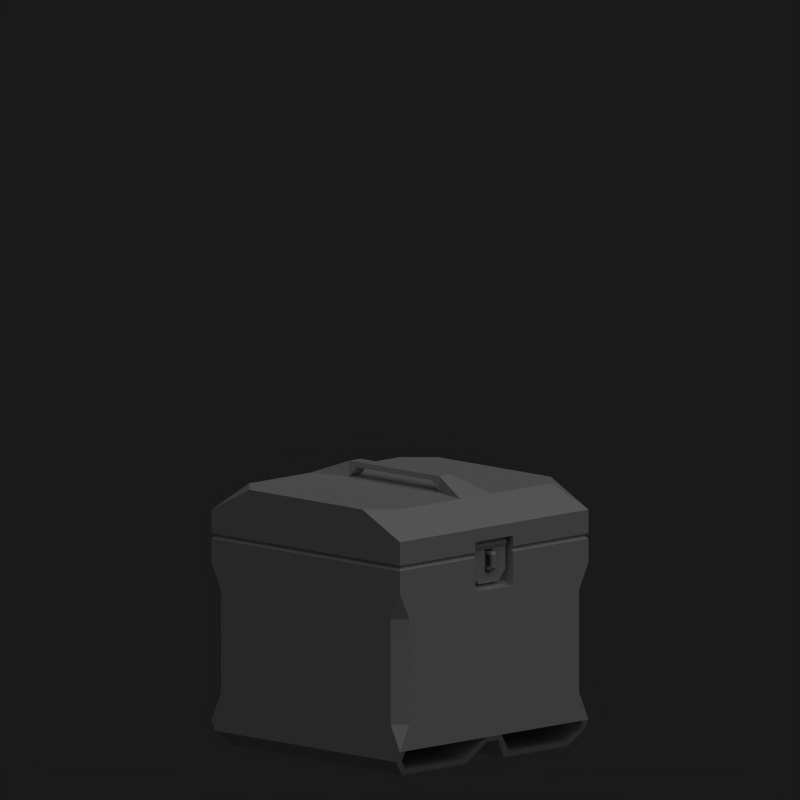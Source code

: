 # Source: AmmoBox.blend  (saved by Blender 2.79.0; exported with 4.5.12 LTS)
import bpy
from mathutils import Matrix  # noqa: F401  (used for matrix-valued properties, if any)

bpy.ops.wm.read_factory_settings(use_empty=True)
scene = bpy.context.scene
scene.name = 'Scene'

# ---- collections
col_collection_1 = bpy.data.collections.new('Collection 1'); scene.collection.children.link(col_collection_1)

# ---- world
world_world = bpy.data.worlds.new('World'); scene.world = world_world
world_world.color = (0.1, 0.1, 0.1)
world_world.use_sun_shadow = False
world_world.sun_shadow_jitter_overblur = 0.0
world_world.cycles.sampling_method = 'NONE'
world_world.cycles.sample_map_resolution = 256

# ---- cameras
cam_camera_001 = bpy.data.cameras.new('Camera.001')
cam_camera_001.type = 'ORTHO'
cam_camera_001.passepartout_alpha = 0.2
cam_camera_001.clip_end = 100.0
cam_camera_001.lens = 35.0
cam_camera_001.sensor_width = 32.0
cam_camera_001.sensor_height = 18.0
cam_camera_001.ortho_scale = 3.0
cam_camera_001.show_passepartout = False
cam_camera_001.show_safe_areas = True
cam_camera_001.dof.focus_distance = 0.0
cam_camera_001.dof.aperture_fstop = 128.0

# ---- lights
light_lamp_001 = bpy.data.lights.new('Lamp.001', 'SUN')
light_lamp_001.transmission_factor = 0.0
light_lamp_001.angle = 1.571
light_lamp_001.energy = 1.0
light_lamp_001.shadow_buffer_clip_start = 0.5
light_lamp_001.shadow_soft_size = 1.0
light_lamp_001.shadow_cascade_max_distance = 1000.0
light_lamp_001.cycles.use_multiple_importance_sampling = False

# ---- meshes
me_cube_016 = bpy.data.meshes.new('Cube.016')
me_cube_016.from_pydata([(-0.5, 0.5, 0.79), (-0.44, 0.45, 0.0), (-0.44, -0.45, 0.0), (-0.1, -0.45, 0.0), (-0.1, 0.45, 0.0), (-0.5, 0.48, 0.06), (-0.5, -0.48, 0.06), (0.1, -0.45, 0.0), (0.1, 0.45, 0.0), (0.44, -0.45, 0.0), (0.44, 0.45, 0.0), (0.5, 0.48, 0.06), (0.5, -0.48, 0.06), (-0.43, -0.46, 0.02), (-0.43, 0.46, 0.02), (-0.12, -0.46, 0.02), (-0.12, 0.46, 0.02), (-0.04, -0.5, 0.1), (-0.04, 0.5, 0.1), (-0.47, -0.48, 0.06), (-0.47, 0.48, 0.06), (0.04, 0.5, 0.1), (0.04, -0.5, 0.1), (0.47, 0.48, 0.06), (0.47, -0.48, 0.06), (0.43, 0.46, 0.02), (0.43, -0.46, 0.02), (0.12, 0.46, 0.02), (0.12, -0.46, 0.02), (-0.49, -0.49, 0.8), (0.49, 0.49, 0.8), (0.49, -0.49, 0.8), (-0.49, 0.49, 0.8), (0.5, -0.45, 0.6), (0.45, 0.5, 0.6), (0.5, 0.45, 0.6), (-0.45, 0.5, 0.6), (-0.5, 0.5, 0.7), (-0.5, -0.5, 0.7), (-0.5, 0.45, 0.6), (-0.5, -0.45, 0.6), (0.45, -0.5, 0.6), (-0.45, -0.5, 0.6), (0.5, -0.5, 0.7), (-0.47, -0.5, 0.1), (-0.47, 0.5, 0.1), (0.47, 0.5, 0.1), (0.47, -0.5, 0.1), (0.5, -0.5, 0.1), (0.5, 0.5, 0.1), (0.5, 0.45, 0.2), (0.45, -0.5, 0.2), (-0.5, -0.5, 0.1), (-0.45, -0.5, 0.2), (0.5, -0.45, 0.2), (0.45, 0.5, 0.2), (-0.5, 0.45, 0.2), (-0.45, 0.5, 0.2), (-0.5, -0.45, 0.2), (-0.5, 0.5, 0.1), (-0.03, -0.49, 0.08), (-0.03, 0.49, 0.08), (0.03, -0.49, 0.08), (0.03, 0.49, 0.08), (-0.4, -0.4, 0.8), (0.4, -0.4, 0.8), (0.4, 0.4, 0.2), (-0.4, 0.4, 0.2), (-0.4, -0.4, 0.2), (0.4, -0.4, 0.2), (-0.4, 0.4, 0.8), (0.4, 0.4, 0.8), (0.1, -0.5, 0.79), (-0.1, -0.5, 0.79), (-0.1, -0.44, 0.8), (0.1, -0.44, 0.8), (-0.5, -0.5, 0.79), (0.5, -0.5, 0.79), (-0.1, -0.5, 0.66), (-0.1, -0.44, 0.68), (0.1, -0.44, 0.68), (-0.1, -0.47, 0.66), (0.1, -0.47, 0.66), (0.1, -0.5, 0.66), (0.1, -0.49, 0.8), (-0.1, -0.49, 0.8), (-0.01, -0.44, 0.8), (-0.01, -0.44, 0.73), (-0.01, -0.5, 0.74), (-0.01, -0.5, 0.79), (0.01, -0.44, 0.8), (0.01, -0.44, 0.73), (0.01, -0.5, 0.74), (0.01, -0.5, 0.79), (-0.01, -0.49, 0.8), (0.01, -0.49, 0.8), (-0.01, -0.49, 0.73), (0.01, -0.49, 0.73), (0.01, -0.48, 0.74), (-0.01, -0.48, 0.74), (0.01, -0.48, 0.79), (-0.01, -0.48, 0.79), (0.01, -0.49, 0.78), (0.01, -0.49, 0.75), (0.01, -0.44, 0.74), (0.01, -0.44, 0.79), (-0.01, -0.49, 0.78), (-0.01, -0.49, 0.75), (-0.01, -0.44, 0.74), (-0.01, -0.44, 0.79), (-0.09, -0.45, 0.8423), (-0.09, -0.44, 0.825), (-0.09, -0.48, 0.825), (-0.09, -0.47, 0.8423), (0.09, -0.45, 0.8423), (0.09, -0.44, 0.825), (0.09, -0.48, 0.825), (0.09, -0.47, 0.8423), (0.09, -0.47, 0.8076), (0.09, -0.45, 0.8076), (-0.09, -0.47, 0.8076), (-0.09, -0.45, 0.8076), (-0.09, -0.45, 0.7198), (-0.09, -0.47, 0.7198), (0.09, -0.45, 0.7198), (0.09, -0.47, 0.7198), (0.05, -0.47, 0.6798), (0.05, -0.45, 0.6798), (-0.05, -0.47, 0.6798), (-0.05, -0.45, 0.6798), (-0.02, -0.45, 0.7198), (0.02, -0.45, 0.7198), (-0.02, -0.47, 0.7198), (0.02, -0.47, 0.7198), (0.02, -0.47, 0.8076), (-0.02, -0.47, 0.8076), (0.02, -0.45, 0.8076), (-0.02, -0.45, 0.8076), (-0.1, -0.5, 0.85), (0.1, -0.5, 0.85), (0.1, -0.44, 0.85), (-0.1, -0.44, 0.85), (-0.1, -0.49, 0.8), (0.1, -0.49, 0.8), (0.1, -0.5, 0.81), (-0.1, -0.5, 0.81), (0.1, -0.44, 0.8), (-0.1, -0.44, 0.8), (-0.4, 0.4, 0.9), (-0.4, -0.4, 0.9), (0.4, -0.4, 0.9), (0.4, 0.4, 0.9), (0.4, 0.4, 0.8), (-0.4, 0.4, 0.8), (0.4, -0.4, 0.8), (-0.4, -0.4, 0.8), (0.03, 0.24, 1.0), (-0.03, 0.24, 1.0), (0.03, -0.24, 1.0), (-0.03, -0.24, 1.0), (-0.03, -0.2, 1.04), (0.03, -0.2, 1.04), (-0.03, 0.2, 1.04), (0.03, 0.2, 1.04), (0.03, 0.24, 1.06), (-0.03, 0.24, 1.06), (0.03, -0.24, 1.06), (-0.03, -0.24, 1.06), (0.08, 0.4, 1.0), (-0.08, 0.4, 1.0), (-0.08, -0.4, 1.0), (0.08, -0.4, 1.0), (0.5, 0.3, 1.0), (0.4, 0.4, 1.0), (-0.5, 0.3, 1.0), (0.5, -0.3, 1.0), (-0.4, -0.4, 1.0), (-0.5, -0.3, 1.0), (0.4, -0.4, 1.0), (-0.4, 0.4, 1.0), (-0.49, 0.49, 0.8), (0.49, -0.49, 0.8), (-0.49, -0.49, 0.8), (-0.5, 0.5, 0.9), (-0.5, -0.5, 0.9), (0.5, -0.5, 0.9), (0.5, -0.5, 0.81), (-0.5, -0.5, 0.81), (-0.5, 0.5, 0.81), (0.5, 0.5, 0.81), (0.5, 0.5, 0.9), (0.49, 0.49, 0.8), (0.1, 0.45, 0.8), (-0.1, 0.45, 0.8), (0.1, 0.5, 0.81), (-0.1, 0.5, 0.81), (-0.1, 0.49, 0.8), (0.1, 0.49, 0.8), (0.1, 0.45, 0.84), (-0.1, 0.45, 0.84), (-0.1, 0.5, 0.84), (0.1, 0.5, 0.84), (0.1, 0.49, 0.8), (-0.1, 0.49, 0.8), (-0.1, 0.5, 0.76), (-0.1, 0.47, 0.76), (0.1, 0.47, 0.76), (-0.1, 0.45, 0.78), (0.1, 0.45, 0.78), (0.1, 0.5, 0.76), (0.5, 0.5, 0.79), (-0.1, 0.45, 0.8), (0.1, 0.45, 0.8), (0.1, 0.5, 0.79), (-0.1, 0.5, 0.79), (0.5, 0.5, 0.7), (0.03014, 0.4875, 0.8203), (0.03014, 0.4641, 0.8203), (0.03014, 0.4524, 0.8), (0.03014, 0.4641, 0.7797), (0.03014, 0.4875, 0.7797), (0.03014, 0.4992, 0.8), (-0.03014, 0.4875, 0.8203), (-0.03014, 0.4641, 0.8203), (-0.03014, 0.4524, 0.8), (-0.03014, 0.4641, 0.7797), (-0.03014, 0.4875, 0.7797), (-0.03014, 0.4992, 0.8), (0.03236, 0.4992, 0.8), (0.03236, 0.4875, 0.7797), (0.03236, 0.4641, 0.7797), (0.03236, 0.4524, 0.8), (0.03236, 0.4641, 0.8203), (0.03236, 0.4875, 0.8203), (0.09713, 0.4992, 0.8), (0.09713, 0.4875, 0.7797), (0.09713, 0.4641, 0.7797), (0.09713, 0.4524, 0.8), (0.09713, 0.4641, 0.8203), (0.09713, 0.4875, 0.8203), (-0.03238, 0.4875, 0.8203), (-0.03238, 0.4641, 0.8203), (-0.03238, 0.4524, 0.8), (-0.03238, 0.4641, 0.7797), (-0.03238, 0.4875, 0.7797), (-0.03238, 0.4992, 0.8), (-0.09713, 0.4875, 0.8203), (-0.09713, 0.4641, 0.8203), (-0.09713, 0.4524, 0.8), (-0.09713, 0.4641, 0.7797), (-0.09713, 0.4875, 0.7797), (-0.09713, 0.4992, 0.8)], [], [(215, 210, 77, 43), (0, 37, 38, 76), (4, 3, 2, 1), (1, 2, 6, 5), (7, 8, 10, 9), (9, 10, 11, 12), (13, 15, 16, 14), (15, 17, 18, 16), (14, 20, 19, 13), (27, 21, 22, 28), (26, 24, 23, 25), (28, 26, 25, 27), (2, 13, 19, 6), (2, 3, 15, 13), (7, 9, 26, 28), (9, 12, 24, 26), (10, 25, 23, 11), (8, 27, 25, 10), (1, 14, 16, 4), (1, 5, 20, 14), (0, 76, 29, 32), (77, 210, 30, 31), (43, 41, 33), (215, 35, 34), (37, 36, 39), (38, 40, 42), (35, 215, 43, 33), (40, 38, 37, 39), (5, 6, 52, 59), (19, 20, 45, 44), (6, 19, 44, 52), (20, 5, 59, 45), (12, 11, 49, 48), (23, 24, 47, 46), (24, 12, 48, 47), (11, 23, 46, 49), (17, 44, 45, 18), (21, 46, 47, 22), (34, 35, 50, 55), (35, 33, 54, 50), (40, 39, 56, 58), (41, 42, 53, 51), (36, 34, 55, 57), (42, 40, 58, 53), (39, 36, 57, 56), (33, 41, 51, 54), (54, 48, 49, 50), (56, 59, 52, 58), (48, 54, 51), (49, 55, 50), (59, 56, 57), (52, 53, 58), (3, 4, 61, 60), (8, 7, 62, 63), (60, 61, 63, 62), (3, 60, 17, 15), (7, 28, 22, 62), (17, 60, 62, 22), (18, 21, 63, 61), (16, 18, 61, 4), (21, 27, 8, 63), (17, 22, 51, 53), (47, 48, 51), (22, 47, 51), (17, 53, 44), (44, 53, 52), (45, 59, 57), (46, 55, 49), (21, 55, 46), (18, 45, 57), (55, 21, 18, 57), (71, 70, 67, 66), (70, 64, 68, 67), (64, 65, 69, 68), (65, 71, 66, 69), (67, 68, 69, 66), (76, 73, 85, 29), (72, 77, 31, 84), (41, 83, 78, 42), (43, 77, 72, 83), (41, 43, 83), (38, 42, 78), (73, 76, 38, 78), (79, 81, 82, 80), (81, 78, 83, 82), (73, 78, 81, 85), (74, 85, 81, 79), (84, 75, 80, 82), (72, 84, 82, 83), (88, 92, 93, 89), (93, 95, 94, 89), (95, 90, 86, 94), (91, 97, 96, 87), (97, 92, 88, 96), (104, 108, 99, 98), (100, 101, 109, 105), (74, 79, 80, 75), (90, 95, 100, 105), (93, 102, 100, 95), (92, 103, 102, 93), (92, 97, 98, 103), (91, 104, 98, 97), (86, 109, 101, 94), (89, 94, 101, 106), (88, 89, 106, 107), (88, 107, 99, 96), (87, 96, 99, 108), (110, 114, 115, 111), (112, 116, 117, 113), (113, 117, 114, 110), (120, 121, 122, 123), (119, 118, 125, 124), (124, 125, 126, 127), (123, 122, 129, 128), (129, 127, 126, 128), (133, 132, 128, 126), (125, 133, 126), (132, 123, 128), (130, 131, 127, 129), (122, 130, 129), (131, 124, 127), (130, 137, 135, 132), (131, 133, 134, 136), (125, 118, 134, 133), (124, 131, 136, 119), (123, 132, 135, 120), (134, 135, 137, 136), (112, 120, 135), (116, 134, 118), (112, 135, 134, 116), (115, 119, 136), (111, 137, 121), (111, 115, 136, 137), (121, 137, 130, 122), (185, 184, 138, 139), (187, 145, 138, 184), (186, 185, 139, 144), (141, 147, 146, 140), (143, 140, 146), (142, 147, 141), (139, 138, 141, 140), (143, 144, 139, 140), (145, 142, 141, 138), (145, 187, 182, 142), (186, 144, 143, 181), (155, 154, 146, 147), (181, 143, 146, 154), (182, 155, 147, 142), (151, 150, 149, 148), (153, 152, 151, 148), (155, 153, 148, 149), (154, 155, 149, 150), (152, 154, 150, 151), (181, 154, 152, 191), (180, 153, 155, 182), (175, 172, 156, 158), (177, 159, 157, 174), (179, 174, 157, 169), (177, 176, 170, 159), (178, 175, 158, 171), (173, 168, 156, 172), (159, 158, 156, 157), (168, 164, 156), (164, 163, 156), (169, 157, 165), (165, 157, 162), (171, 158, 166), (166, 158, 161), (170, 167, 159), (167, 160, 159), (167, 165, 162, 160), (166, 161, 163, 164), (162, 157, 156, 163), (161, 158, 159, 160), (160, 162, 163, 161), (167, 166, 164, 165), (168, 169, 165, 164), (170, 171, 166, 167), (168, 173, 190), (179, 169, 183), (169, 168, 190, 183), (170, 176, 184), (178, 171, 185), (171, 170, 184, 185), (183, 174, 179), (184, 176, 177), (185, 175, 178), (190, 173, 172), (190, 172, 175, 185), (184, 177, 174, 183), (187, 188, 180, 182), (189, 186, 181, 191), (187, 184, 183, 188), (189, 190, 185, 186), (31, 65, 75, 84), (29, 85, 74, 64), (64, 74, 75, 65), (30, 71, 65, 31), (64, 70, 32, 29), (191, 152, 192, 197), (180, 196, 193, 153), (152, 153, 193, 192), (188, 195, 196, 180), (194, 189, 191, 197), (194, 197, 198, 201), (196, 195, 200, 199), (200, 201, 198, 199), (197, 192, 198), (196, 199, 193), (198, 192, 193, 199), (188, 183, 200, 195), (189, 194, 201, 190), (183, 190, 201, 200), (71, 212, 211, 70), (30, 202, 212, 71), (32, 70, 211, 203), (212, 208, 207, 211), (214, 203, 205, 204), (203, 211, 207, 205), (212, 202, 206, 208), (213, 209, 206, 202), (206, 209, 204, 205), (208, 206, 205, 207), (213, 210, 215, 209), (215, 34, 209), (36, 37, 204), (37, 0, 214, 204), (36, 204, 209, 34), (214, 0, 32, 203), (210, 213, 202, 30), (216, 222, 223, 217), (217, 223, 224, 218), (218, 224, 225, 219), (219, 225, 226, 220), (220, 226, 227, 221), (222, 216, 221, 227), (233, 239, 234, 228), (235, 229, 228, 234), (236, 230, 229, 235), (237, 231, 230, 236), (238, 232, 231, 237), (239, 233, 232, 238), (240, 246, 247, 241), (241, 247, 248, 242), (242, 248, 249, 243), (243, 249, 250, 244), (244, 250, 251, 245), (246, 240, 245, 251), (234, 239, 238, 237), (234, 237, 236, 235), (246, 251, 248, 247), (248, 251, 250, 249), (130, 132, 133, 131)])
_uv = me_cube_016.uv_layers.new(name='UVTex')
_uv.uv.foreach_set('vector', [0.05001, 0.976, 0.01689, 0.9759, 0.01748, 0.6079, 0.0506, 0.608, 0.01791, 0.2203, 0.05103, 0.2203, 0.05162, 0.5883, 0.0185, 0.5883, 0.163, 0.1911, 0.163, 0.01412, 0.2299, 0.01412, 0.2299, 0.1911, 0.2299, 0.1911, 0.2299, 0.01412, 0.2466, 0.008222, 0.2466, 0.197, 0.1094, 0.01412, 0.1094, 0.1911, 0.04253, 0.1911, 0.04253, 0.01412, 0.04253, 0.01412, 0.04253, 0.1911, 0.02584, 0.197, 0.02584, 0.008222, 0.9124, 0.5858, 0.8663, 0.5858, 0.8663, 0.4491, 0.9124, 0.4491, 0.8663, 0.5858, 0.8495, 0.5917, 0.8495, 0.4431, 0.8663, 0.4491, 0.9124, 0.4491, 0.9208, 0.4461, 0.9208, 0.5887, 0.9124, 0.5858, 0.8658, 0.4294, 0.849, 0.4353, 0.849, 0.2867, 0.8658, 0.2927, 0.9118, 0.2927, 0.9203, 0.2897, 0.9203, 0.4323, 0.9118, 0.4294, 0.8658, 0.2927, 0.9118, 0.2927, 0.9118, 0.4294, 0.8658, 0.4294, 0.2997, 0.1241, 0.3023, 0.13, 0.2918, 0.1417, 0.284, 0.1417, 0.2997, 0.1241, 0.3889, 0.1241, 0.3837, 0.13, 0.3023, 0.13, 0.4414, 0.1241, 0.5307, 0.1241, 0.528, 0.13, 0.4467, 0.13, 0.5307, 0.1241, 0.5464, 0.1417, 0.5385, 0.1417, 0.528, 0.13, 0.5307, 0.1966, 0.528, 0.1908, 0.5385, 0.179, 0.5464, 0.179, 0.4414, 0.1966, 0.4467, 0.1908, 0.528, 0.1908, 0.5307, 0.1966, 0.2997, 0.1966, 0.3023, 0.1908, 0.3837, 0.1908, 0.3889, 0.1966, 0.2997, 0.1966, 0.284, 0.179, 0.2918, 0.179, 0.3023, 0.1908, 0.8394, 0.05037, 0.8395, 0.3143, 0.8363, 0.3111, 0.8362, 0.05353, 0.5753, 0.3143, 0.5754, 0.05037, 0.5786, 0.05353, 0.5785, 0.3111, 0.3254, 0.9756, 0.3626, 0.9585, 0.3641, 0.9843, 0.05001, 0.976, 0.08727, 0.9586, 0.08877, 0.9844, 0.05103, 0.2203, 0.08979, 0.2118, 0.08829, 0.2377, 0.3254, 0.6098, 0.3641, 0.6013, 0.3626, 0.6271, 0.08727, 0.9586, 0.05001, 0.976, 0.0506, 0.608, 0.08737, 0.6264, 0.08839, 0.5698, 0.05162, 0.5883, 0.05103, 0.2203, 0.08829, 0.2377, 0.2466, 0.197, 0.2466, 0.008222, 0.2545, 0.004288, 0.2545, 0.201, 0.9208, 0.5887, 0.9208, 0.4461, 0.9267, 0.4431, 0.9267, 0.5917, 0.284, 0.1417, 0.2918, 0.1417, 0.2919, 0.1535, 0.284, 0.1535, 0.2918, 0.179, 0.284, 0.179, 0.284, 0.1673, 0.2918, 0.1673, 0.02584, 0.008222, 0.02584, 0.197, 0.01797, 0.201, 0.01797, 0.004288, 0.9203, 0.4323, 0.9203, 0.2897, 0.9262, 0.2867, 0.9262, 0.4353, 0.5385, 0.1417, 0.5464, 0.1417, 0.5464, 0.1535, 0.5385, 0.1535, 0.5464, 0.179, 0.5385, 0.179, 0.5385, 0.1673, 0.5464, 0.1673, 0.9906, 0.5917, 0.9267, 0.5917, 0.9267, 0.4431, 0.9906, 0.4431, 0.9901, 0.4353, 0.9262, 0.4353, 0.9262, 0.2867, 0.9901, 0.2867, 0.08877, 0.9844, 0.08727, 0.9586, 0.235, 0.9585, 0.2335, 0.9844, 0.08727, 0.9586, 0.08737, 0.6264, 0.2349, 0.6264, 0.235, 0.9585, 0.08839, 0.5698, 0.08829, 0.2377, 0.236, 0.2377, 0.2359, 0.5698, 0.3626, 0.9585, 0.3626, 0.6271, 0.5099, 0.6272, 0.5099, 0.9584, 0.4814, 0.2352, 0.4814, 0.5721, 0.3316, 0.5721, 0.3316, 0.2352, 0.3626, 0.6271, 0.3641, 0.6013, 0.5087, 0.6014, 0.5099, 0.6272, 0.08829, 0.2377, 0.08979, 0.2118, 0.2345, 0.2119, 0.236, 0.2377, 0.3641, 0.9843, 0.3626, 0.9585, 0.5099, 0.9584, 0.5087, 0.9842, 0.2349, 0.6264, 0.2717, 0.6079, 0.2723, 0.976, 0.235, 0.9585, 0.236, 0.2377, 0.2733, 0.2203, 0.2727, 0.5883, 0.2359, 0.5698, 0.5473, 0.9749, 0.5087, 0.9842, 0.5099, 0.9584, 0.2723, 0.976, 0.2335, 0.9844, 0.235, 0.9585, 0.2733, 0.2203, 0.236, 0.2377, 0.2345, 0.2119, 0.5473, 0.6106, 0.5099, 0.6272, 0.5087, 0.6014, 0.163, 0.01412, 0.163, 0.1911, 0.1421, 0.199, 0.1421, 0.006255, 0.1094, 0.1911, 0.1094, 0.01412, 0.1303, 0.006255, 0.1303, 0.199, 0.1421, 0.006255, 0.1421, 0.199, 0.1303, 0.199, 0.1303, 0.006255, 0.3889, 0.1241, 0.4073, 0.1476, 0.4047, 0.1534, 0.3837, 0.13, 0.4414, 0.1241, 0.4467, 0.13, 0.4257, 0.1534, 0.4231, 0.1476, 0.4047, 0.1534, 0.4073, 0.1476, 0.4231, 0.1476, 0.4257, 0.1534, 0.4047, 0.1673, 0.4257, 0.1673, 0.4231, 0.1732, 0.4073, 0.1732, 0.3837, 0.1908, 0.4047, 0.1673, 0.4073, 0.1732, 0.3889, 0.1966, 0.4257, 0.1673, 0.4467, 0.1908, 0.4414, 0.1966, 0.4231, 0.1732, 0.5463, 0.7781, 0.5462, 0.8075, 0.5099, 0.9584, 0.5099, 0.6272, 0.5467, 0.9648, 0.5473, 0.9749, 0.5099, 0.9584, 0.5462, 0.8075, 0.5467, 0.9648, 0.5099, 0.9584, 0.5463, 0.7781, 0.5099, 0.6272, 0.5467, 0.6208, 0.5467, 0.6208, 0.5099, 0.6272, 0.5473, 0.6106, 0.2942, 0.2277, 0.2942, 0.2164, 0.3316, 0.2352, 0.2942, 0.5796, 0.3316, 0.5721, 0.2942, 0.5908, 0.2942, 0.4186, 0.3316, 0.5721, 0.2942, 0.5796, 0.2942, 0.3886, 0.2942, 0.2277, 0.3316, 0.2352, 0.3316, 0.5721, 0.2942, 0.4186, 0.2942, 0.3886, 0.3316, 0.2352, 0.745, 0.2778, 0.6682, 0.2778, 0.6682, 0.2202, 0.745, 0.2202, 0.6106, 0.2202, 0.6106, 0.1434, 0.6682, 0.1434, 0.6682, 0.2202, 0.6682, 0.08581, 0.745, 0.08581, 0.745, 0.1434, 0.6682, 0.1434, 0.8026, 0.1434, 0.8026, 0.2202, 0.745, 0.2202, 0.745, 0.1434, 0.6682, 0.2202, 0.6682, 0.1434, 0.745, 0.1434, 0.745, 0.2202, 0.8395, 0.3143, 0.7337, 0.315, 0.7337, 0.3112, 0.8363, 0.3111, 0.6811, 0.315, 0.5753, 0.3143, 0.5785, 0.3111, 0.6811, 0.3112, 0.3626, 0.9585, 0.3411, 0.8296, 0.341, 0.756, 0.3626, 0.6271, 0.3254, 0.9756, 0.2925, 0.9754, 0.2936, 0.8292, 0.3411, 0.8296, 0.3626, 0.9585, 0.3254, 0.9756, 0.3411, 0.8296, 0.3254, 0.6098, 0.3626, 0.6271, 0.341, 0.756, 0.2934, 0.7563, 0.2925, 0.61, 0.3254, 0.6098, 0.341, 0.756, 0.8594, 0.135, 0.8594, 0.1265, 0.9062, 0.1265, 0.9062, 0.135, 0.8594, 0.1265, 0.8594, 0.1195, 0.9062, 0.1195, 0.9062, 0.1265, 0.8454, 0.1607, 0.8454, 0.1303, 0.8524, 0.1303, 0.8477, 0.163, 0.8594, 0.163, 0.8477, 0.163, 0.8524, 0.1303, 0.8594, 0.135, 0.9179, 0.163, 0.9062, 0.163, 0.9062, 0.135, 0.9132, 0.1303, 0.9202, 0.1607, 0.9179, 0.163, 0.9132, 0.1303, 0.9202, 0.1303, 0.9558, 0.1373, 0.9659, 0.1373, 0.9659, 0.1627, 0.9558, 0.1627, 0.9659, 0.1627, 0.9659, 0.1699, 0.9558, 0.1699, 0.9558, 0.1627, 0.9659, 0.1699, 0.9659, 0.1952, 0.9558, 0.1952, 0.9558, 0.1699, 0.9659, 0.1048, 0.9659, 0.1302, 0.9558, 0.1302, 0.9558, 0.1048, 0.9659, 0.1302, 0.9659, 0.1373, 0.9558, 0.1373, 0.9558, 0.1302, 0.9964, 0.1373, 0.9964, 0.1475, 0.9761, 0.1475, 0.9761, 0.1373, 0.9761, 0.1627, 0.9761, 0.1526, 0.9964, 0.1526, 0.9964, 0.1627, 0.8594, 0.163, 0.8594, 0.135, 0.9062, 0.135, 0.9062, 0.163, 0.9964, 0.1678, 0.971, 0.1678, 0.9761, 0.1627, 0.9964, 0.1627, 0.9659, 0.1627, 0.971, 0.1576, 0.9761, 0.1627, 0.971, 0.1678, 0.9659, 0.1373, 0.971, 0.1424, 0.971, 0.1576, 0.9659, 0.1627, 0.9659, 0.1373, 0.971, 0.1323, 0.9761, 0.1373, 0.971, 0.1424, 0.9964, 0.1323, 0.9964, 0.1373, 0.9761, 0.1373, 0.971, 0.1323, 0.9254, 0.1678, 0.9254, 0.1627, 0.9456, 0.1627, 0.9507, 0.1678, 0.9558, 0.1627, 0.9507, 0.1678, 0.9456, 0.1627, 0.9507, 0.1576, 0.9558, 0.1373, 0.9558, 0.1627, 0.9507, 0.1576, 0.9507, 0.1424, 0.9558, 0.1373, 0.9507, 0.1424, 0.9456, 0.1373, 0.9507, 0.1323, 0.9254, 0.1323, 0.9507, 0.1323, 0.9456, 0.1373, 0.9254, 0.1373, 0.8506, 0.2345, 0.8982, 0.2345, 0.8982, 0.2398, 0.8506, 0.2398, 0.8506, 0.2239, 0.8982, 0.2239, 0.8982, 0.2292, 0.8506, 0.2292, 0.8506, 0.2292, 0.8982, 0.2292, 0.8982, 0.2345, 0.8506, 0.2345, 0.8506, 0.2186, 0.8453, 0.2186, 0.8453, 0.1953, 0.8506, 0.1953, 0.9035, 0.2186, 0.8982, 0.2186, 0.8982, 0.1953, 0.9035, 0.1953, 0.902, 0.1916, 0.8982, 0.1953, 0.8876, 0.1848, 0.8914, 0.181, 0.8506, 0.1953, 0.8468, 0.1916, 0.8574, 0.181, 0.8612, 0.1848, 0.8612, 0.1795, 0.8876, 0.1795, 0.8876, 0.1848, 0.8612, 0.1848, 0.8797, 0.1953, 0.8691, 0.1953, 0.8612, 0.1848, 0.8876, 0.1848, 0.8982, 0.1953, 0.8797, 0.1953, 0.8876, 0.1848, 0.8691, 0.1953, 0.8506, 0.1953, 0.8612, 0.1848, 0.8691, 0.2684, 0.8797, 0.2684, 0.8876, 0.279, 0.8612, 0.279, 0.8506, 0.2684, 0.8691, 0.2684, 0.8612, 0.279, 0.8797, 0.2684, 0.8982, 0.2684, 0.8876, 0.279, 0.9103, 0.1795, 0.9103, 0.207, 0.904, 0.207, 0.904, 0.1795, 0.904, 0.2075, 0.9103, 0.2075, 0.9103, 0.235, 0.904, 0.235, 0.8982, 0.1953, 0.8982, 0.2186, 0.8797, 0.2186, 0.8797, 0.1953, 0.8982, 0.2684, 0.8797, 0.2684, 0.8797, 0.2451, 0.8982, 0.2451, 0.8506, 0.1953, 0.8691, 0.1953, 0.8691, 0.2186, 0.8506, 0.2186, 0.9108, 0.22, 0.9108, 0.2075, 0.917, 0.2075, 0.917, 0.22, 0.8506, 0.2239, 0.8506, 0.2186, 0.8691, 0.2186, 0.8982, 0.2239, 0.8797, 0.2186, 0.8982, 0.2186, 0.8506, 0.2239, 0.8691, 0.2186, 0.8797, 0.2186, 0.8982, 0.2239, 0.8982, 0.2398, 0.8982, 0.2451, 0.8797, 0.2451, 0.8506, 0.2398, 0.8691, 0.2451, 0.8506, 0.2451, 0.8506, 0.2398, 0.8982, 0.2398, 0.8797, 0.2451, 0.8691, 0.2451, 0.8506, 0.2451, 0.8691, 0.2451, 0.8691, 0.2684, 0.8506, 0.2684, 0.926, 0.6315, 0.6243, 0.6316, 0.745, 0.6164, 0.8053, 0.6164, 0.6241, 0.6044, 0.745, 0.6043, 0.745, 0.6164, 0.6243, 0.6316, 0.926, 0.6043, 0.926, 0.6315, 0.8053, 0.6164, 0.8053, 0.6044, 0.8647, 0.04581, 0.8647, 0.03576, 0.905, 0.03576, 0.905, 0.04581, 0.915, 0.03576, 0.905, 0.04581, 0.905, 0.03576, 0.8547, 0.03576, 0.8647, 0.03576, 0.8647, 0.04581, 0.905, 0.05787, 0.8647, 0.05787, 0.8647, 0.04581, 0.905, 0.04581, 0.915, 0.03576, 0.917, 0.03777, 0.917, 0.04581, 0.905, 0.04581, 0.8527, 0.03777, 0.8547, 0.03576, 0.8647, 0.04581, 0.8527, 0.04581, 0.7319, 0.3253, 0.8356, 0.326, 0.8325, 0.3291, 0.7319, 0.329, 0.5764, 0.326, 0.6802, 0.3253, 0.6802, 0.329, 0.5796, 0.3291, 0.8092, 0.3523, 0.6028, 0.3523, 0.6802, 0.3419, 0.7318, 0.3419, 0.5796, 0.3291, 0.6802, 0.329, 0.6802, 0.3419, 0.6028, 0.3523, 0.8325, 0.3291, 0.8092, 0.3523, 0.7318, 0.3419, 0.7319, 0.329, 0.776, 0.3867, 0.776, 0.5292, 0.6335, 0.5292, 0.6335, 0.3867, 0.6335, 0.3689, 0.776, 0.3689, 0.776, 0.3867, 0.6335, 0.3867, 0.6157, 0.5292, 0.6157, 0.3867, 0.6335, 0.3867, 0.6335, 0.5292, 0.776, 0.547, 0.6335, 0.547, 0.6335, 0.5292, 0.776, 0.5292, 0.7938, 0.3867, 0.7938, 0.5292, 0.776, 0.5292, 0.776, 0.3867, 0.5796, 0.3291, 0.6028, 0.3523, 0.6028, 0.5587, 0.5796, 0.5819, 0.8325, 0.5819, 0.8092, 0.5587, 0.8092, 0.3523, 0.8325, 0.3291, 0.926, 0.7016, 0.9255, 0.8832, 0.7841, 0.8641, 0.7842, 0.7203, 0.6248, 0.7015, 0.7663, 0.7202, 0.7662, 0.8641, 0.6249, 0.8828, 0.6564, 0.9113, 0.6249, 0.8828, 0.7662, 0.8641, 0.7512, 0.9114, 0.6248, 0.7015, 0.6563, 0.6729, 0.7514, 0.6727, 0.7663, 0.7202, 0.8943, 0.6729, 0.926, 0.7016, 0.7842, 0.7203, 0.7992, 0.6729, 0.8938, 0.9116, 0.7989, 0.9116, 0.7841, 0.8641, 0.9255, 0.8832, 0.7663, 0.7202, 0.7842, 0.7203, 0.7841, 0.8641, 0.7662, 0.8641, 0.5482, 0.05877, 0.4938, 0.0748, 0.4946, 0.05573, 0.4938, 0.0748, 0.4812, 0.06814, 0.4946, 0.05573, 0.5482, 0.1098, 0.4946, 0.1129, 0.4938, 0.09385, 0.4938, 0.09385, 0.4946, 0.1129, 0.4812, 0.1005, 0.2869, 0.05885, 0.3404, 0.05573, 0.3413, 0.0748, 0.3413, 0.0748, 0.3404, 0.05573, 0.3539, 0.06813, 0.2869, 0.1099, 0.3413, 0.09385, 0.3404, 0.1129, 0.3413, 0.09385, 0.3539, 0.1005, 0.3404, 0.1129, 0.3413, 0.09385, 0.4938, 0.09385, 0.4812, 0.1005, 0.3539, 0.1005, 0.3413, 0.0748, 0.3539, 0.06813, 0.4812, 0.06814, 0.4938, 0.0748, 0.4788, 0.02644, 0.4948, 0.02644, 0.4948, 0.04346, 0.4788, 0.04346, 0.3654, 0.04346, 0.3493, 0.04346, 0.3493, 0.02644, 0.3654, 0.02644, 0.3654, 0.02644, 0.4788, 0.02644, 0.4788, 0.04346, 0.3654, 0.04346, 0.3413, 0.09385, 0.3413, 0.0748, 0.4938, 0.0748, 0.4938, 0.09385, 0.5482, 0.05877, 0.5482, 0.1098, 0.4938, 0.09385, 0.4938, 0.0748, 0.2869, 0.1099, 0.2869, 0.05885, 0.3413, 0.0748, 0.3413, 0.09385, 0.7989, 0.9116, 0.8938, 0.9116, 0.9255, 0.9529, 0.6564, 0.9113, 0.7512, 0.9114, 0.6248, 0.9525, 0.7512, 0.9114, 0.7989, 0.9116, 0.9255, 0.9529, 0.6248, 0.9525, 0.7514, 0.6727, 0.6563, 0.6729, 0.6243, 0.6316, 0.8943, 0.6729, 0.7992, 0.6729, 0.926, 0.6315, 0.7992, 0.6729, 0.7514, 0.6727, 0.6243, 0.6316, 0.926, 0.6315, 0.6248, 0.9525, 0.6249, 0.8828, 0.6564, 0.9113, 0.6243, 0.6316, 0.6563, 0.6729, 0.6248, 0.7015, 0.926, 0.6315, 0.926, 0.7016, 0.8943, 0.6729, 0.9255, 0.9529, 0.8938, 0.9116, 0.9255, 0.8832, 0.9555, 0.9438, 0.9255, 0.8832, 0.926, 0.7016, 0.9567, 0.6411, 0.5945, 0.6411, 0.6248, 0.7015, 0.6249, 0.8828, 0.5947, 0.9433, 0.8356, 0.326, 0.8356, 0.585, 0.8325, 0.5819, 0.8325, 0.3291, 0.5765, 0.585, 0.5764, 0.326, 0.5796, 0.3291, 0.5796, 0.5819, 0.5673, 0.6411, 0.5945, 0.6411, 0.5947, 0.9433, 0.5675, 0.9433, 0.9827, 0.944, 0.9555, 0.9438, 0.9567, 0.6411, 0.9841, 0.6412, 0.5785, 0.3111, 0.6022, 0.2875, 0.6811, 0.2981, 0.6811, 0.3112, 0.8363, 0.3111, 0.7337, 0.3112, 0.7337, 0.2981, 0.8126, 0.2875, 0.8126, 0.2875, 0.7337, 0.2981, 0.6811, 0.2981, 0.6022, 0.2875, 0.5786, 0.05353, 0.6022, 0.07716, 0.6022, 0.2875, 0.5785, 0.3111, 0.8126, 0.2875, 0.8126, 0.07716, 0.8362, 0.05353, 0.8363, 0.3111, 0.5796, 0.5819, 0.6028, 0.5587, 0.6802, 0.5717, 0.6802, 0.582, 0.8325, 0.5819, 0.7319, 0.582, 0.7318, 0.5716, 0.8092, 0.5587, 0.6028, 0.5587, 0.8092, 0.5587, 0.7318, 0.5716, 0.6802, 0.5717, 0.8356, 0.585, 0.7319, 0.5857, 0.7319, 0.582, 0.8325, 0.5819, 0.6802, 0.5857, 0.5765, 0.585, 0.5796, 0.5819, 0.6802, 0.582, 0.9171, 0.1068, 0.9149, 0.109, 0.9061, 0.1002, 0.9171, 0.1002, 0.8533, 0.109, 0.8511, 0.1068, 0.8511, 0.1002, 0.8621, 0.1002, 0.8621, 0.08926, 0.9061, 0.08926, 0.9061, 0.1002, 0.8621, 0.1002, 0.9149, 0.109, 0.9061, 0.109, 0.9061, 0.1002, 0.8533, 0.109, 0.8621, 0.1002, 0.8621, 0.109, 0.9061, 0.1002, 0.9061, 0.109, 0.8621, 0.109, 0.8621, 0.1002, 0.6247, 0.9796, 0.6248, 0.9525, 0.745, 0.9707, 0.745, 0.9797, 0.9254, 0.9799, 0.8052, 0.9798, 0.8052, 0.9708, 0.9255, 0.9529, 0.6248, 0.9525, 0.9255, 0.9529, 0.8052, 0.9708, 0.745, 0.9707, 0.6022, 0.07716, 0.6811, 0.06395, 0.7337, 0.06396, 0.8126, 0.07716, 0.5786, 0.05353, 0.6811, 0.0534, 0.6811, 0.06395, 0.6022, 0.07716, 0.8362, 0.05353, 0.8126, 0.07716, 0.7337, 0.06396, 0.7337, 0.05341, 0.9043, 0.06582, 0.9043, 0.06978, 0.8647, 0.06978, 0.8647, 0.06582, 0.8588, 0.08132, 0.8568, 0.07934, 0.8647, 0.07538, 0.8647, 0.08132, 0.8568, 0.07934, 0.8568, 0.07142, 0.8607, 0.07142, 0.8647, 0.07538, 0.9122, 0.07142, 0.9122, 0.07934, 0.9043, 0.07538, 0.9083, 0.07142, 0.9102, 0.08132, 0.9043, 0.08132, 0.9043, 0.07538, 0.9122, 0.07934, 0.9043, 0.07538, 0.9043, 0.08132, 0.8647, 0.08132, 0.8647, 0.07538, 0.9043, 0.06978, 0.9043, 0.07538, 0.8647, 0.07538, 0.8647, 0.06978, 0.5525, 0.4411, 0.5525, 0.5908, 0.5188, 0.5908, 0.5413, 0.4411, 0.5188, 0.5908, 0.4814, 0.5721, 0.5413, 0.4411, 0.4814, 0.2352, 0.5188, 0.2164, 0.5413, 0.3662, 0.5188, 0.2164, 0.5525, 0.2164, 0.5525, 0.3662, 0.5413, 0.3662, 0.4814, 0.2352, 0.5413, 0.3662, 0.5413, 0.4411, 0.4814, 0.5721, 0.7337, 0.04966, 0.8394, 0.05037, 0.8362, 0.05353, 0.7337, 0.05341, 0.5754, 0.05037, 0.6811, 0.04965, 0.6811, 0.0534, 0.5786, 0.05353, 0.9734, 0.274, 0.9734, 0.2526, 0.9817, 0.2526, 0.9817, 0.274, 0.9817, 0.274, 0.9817, 0.2526, 0.9901, 0.2526, 0.9901, 0.274, 0.9401, 0.274, 0.9401, 0.2526, 0.9484, 0.2526, 0.9484, 0.274, 0.9484, 0.274, 0.9484, 0.2526, 0.9567, 0.2526, 0.9567, 0.274, 0.9567, 0.274, 0.9567, 0.2526, 0.9651, 0.2526, 0.9651, 0.274, 0.9734, 0.2526, 0.9734, 0.274, 0.9651, 0.274, 0.9651, 0.2526, 0.9731, 0.2046, 0.9731, 0.2281, 0.9647, 0.2281, 0.9647, 0.2046, 0.9562, 0.2281, 0.9562, 0.2046, 0.9647, 0.2046, 0.9647, 0.2281, 0.9477, 0.2281, 0.9477, 0.2046, 0.9562, 0.2046, 0.9562, 0.2281, 0.9392, 0.2281, 0.9392, 0.2046, 0.9477, 0.2046, 0.9477, 0.2281, 0.9816, 0.2281, 0.9816, 0.2046, 0.9901, 0.2046, 0.9901, 0.2281, 0.9731, 0.2281, 0.9731, 0.2046, 0.9816, 0.2046, 0.9816, 0.2281, 0.9731, 0.252, 0.9731, 0.2286, 0.9816, 0.2286, 0.9816, 0.252, 0.9816, 0.252, 0.9816, 0.2286, 0.9901, 0.2286, 0.9901, 0.252, 0.9392, 0.252, 0.9392, 0.2286, 0.9477, 0.2286, 0.9477, 0.252, 0.9477, 0.252, 0.9477, 0.2286, 0.9562, 0.2286, 0.9562, 0.252, 0.9562, 0.252, 0.9562, 0.2286, 0.9647, 0.2286, 0.9647, 0.252, 0.9731, 0.2286, 0.9731, 0.252, 0.9647, 0.252, 0.9647, 0.2286, 0.9314, 0.2281, 0.924, 0.2238, 0.924, 0.2154, 0.9314, 0.2111, 0.9314, 0.2281, 0.9314, 0.2111, 0.9387, 0.2154, 0.9387, 0.2238, 0.9395, 0.2653, 0.9322, 0.2695, 0.9322, 0.2526, 0.9395, 0.2568, 0.9322, 0.2526, 0.9322, 0.2695, 0.9249, 0.2653, 0.9249, 0.2568, 0.904, 0.2418, 0.904, 0.2355, 0.9166, 0.2355, 0.9166, 0.2418])
me_cube_016.use_remesh_preserve_volume = False
me_cube_016.use_remesh_preserve_attributes = False
me_cube_016.use_mirror_vertex_groups = False
me_cube_016.update()
arm_armature = bpy.data.armatures.new('Armature')  # bones are not reproduced

# ---- objects
ob_scificratearm = bpy.data.objects.new('SciFiCrateArm', arm_armature)
ob_scificrate = bpy.data.objects.new('SciFiCrate', me_cube_016)
ob_camera = bpy.data.objects.new('Camera', cam_camera_001)
ob_lamp = bpy.data.objects.new('Lamp', light_lamp_001)

# ---- transforms, parenting, visibility, modifiers, constraints
ob_scificratearm.location = (0.0, 0.475, 0.8)
ob_scificratearm.lock_rotations_4d = False
ob_scificratearm.empty_display_type = 'ARROWS'
ob_scificratearm.lineart.crease_threshold = 0.0
ob_scificrate.location = (0.0, 0.0, 0.0)
ob_scificrate.rotation_euler = (0.0, -0.0, -5.498)
ob_scificrate.lock_rotations_4d = False
ob_scificrate.empty_display_type = 'ARROWS'
ob_scificrate.lineart.crease_threshold = 0.0
_vg = ob_scificrate.vertex_groups.new(name='Latch')
_vg.add([110, 111, 112, 113, 114, 115, 116, 117, 118, 119, 120, 121, 122, 123, 124, 125, 126, 127, 128, 129, 130, 131, 132, 133, 134, 135, 136, 137], 1.0, 'REPLACE')
_vg = ob_scificrate.vertex_groups.new(name='Lid')
_vg.add([138, 139, 140, 141, 142, 143, 144, 145, 146, 147, 148, 149, 150, 151, 152, 153, 154, 155, 156, 157, 158, 159, 160, 161, 162, 163, 164, 165, 166, 167, 168, 169, 170, 171, 172, 173, 174, 175, 176, 177, 178, 179, 180, 181, 182, 183, 184, 185, 186, 187, 188, 189, 190, 191, 192, 193, 194, 195, 196, 197, 198, 199, 200, 201, 216, 217, 218, 219, 220, 221, 222, 223, 224, 225, 226, 227], 1.0, 'REPLACE')
_vg = ob_scificrate.vertex_groups.new(name='Body')
_vg.add([0, 1, 2, 3, 4, 5, 6, 7, 8, 9, 10, 11, 12, 13, 14, 15, 16, 17, 18, 19, 20, 21, 22, 23, 24, 25, 26, 27, 28, 29, 30, 31, 32, 33, 34, 35, 36, 37, 38, 39, 40, 41, 42, 43, 44, 45, 46, 47, 48, 49, 50, 51, 52, 53, 54, 55, 56, 57, 58, 59, 60, 61, 62, 63, 64, 65, 66, 67, 68, 69, 70, 71, 72, 73, 74, 75, 76, 77, 78, 79, 80, 81, 82, 83, 84, 85, 202, 203, 204, 205, 206, 207, 208, 209, 210, 211, 212, 213, 214, 215, 228, 229, 230, 231, 232, 233, 234, 235, 236, 237, 238, 239, 240, 241, 242, 243, 244, 245, 246, 247, 248, 249, 250, 251], 1.0, 'REPLACE')
_m = ob_scificrate.modifiers.new('Armature', 'ARMATURE')
_m.object = ob_scificratearm
ob_camera.location = (0.0, -5.0, 2.2)
ob_camera.rotation_euler = (1.396, 0.0, 0.0)
ob_camera.lock_rotations_4d = False
ob_camera.empty_display_type = 'ARROWS'
ob_camera.lineart.crease_threshold = 0.0
ob_lamp.location = (2.5, -18.0, 26.5)
ob_lamp.rotation_euler = (0.4847, 0.4381, -0.2138)
ob_lamp.lock_rotations_4d = False
ob_lamp.empty_display_type = 'ARROWS'
ob_lamp.lineart.crease_threshold = 0.0

# ---- collection membership
col_collection_1.objects.link(ob_scificratearm)
col_collection_1.objects.link(ob_scificrate)
col_collection_1.objects.link(ob_camera)
col_collection_1.objects.link(ob_lamp)

# ---- scene / render settings (as saved in the file)
scene.camera = ob_camera
scene.frame_start = 1; scene.frame_end = 90; scene.frame_set(79)
scene.render.engine = 'BLENDER_EEVEE_NEXT'
scene.render.image_settings.compression = 0
scene.render.resolution_x = 1024
scene.render.resolution_y = 1024
scene.render.pixel_aspect_x = 100.0
scene.render.pixel_aspect_y = 100.0
scene.render.fps = 25
scene.render.dither_intensity = 0.0
scene.render.film_transparent = True
scene.render.use_compositing = False
scene.render.use_sequencer = False
scene.render.bake_margin = 2
scene.render.bake_bias = 0.0
scene.render.use_stamp_time = False
scene.render.use_stamp_date = False
scene.render.use_stamp_frame = False
scene.render.use_stamp_camera = False
scene.render.use_stamp_scene = False
scene.render.use_stamp_filename = False
scene.render.use_stamp_render_time = False
scene.render.stamp_font_size = 0
scene.cycles.use_denoising = False
scene.cycles.samples = 10
scene.cycles.sampling_pattern = 'TABULATED_SOBOL'
scene.cycles.light_sampling_threshold = 0.0
scene.cycles.use_adaptive_sampling = False
scene.cycles.use_light_tree = False
scene.cycles.blur_glossy = 0.0
scene.cycles.volume_bounces = 1
scene.cycles.pixel_filter_type = 'GAUSSIAN'
scene.cycles.sample_clamp_indirect = 0.0
scene.view_settings.view_transform = 'Raw'
bpy.context.view_layer.update()
